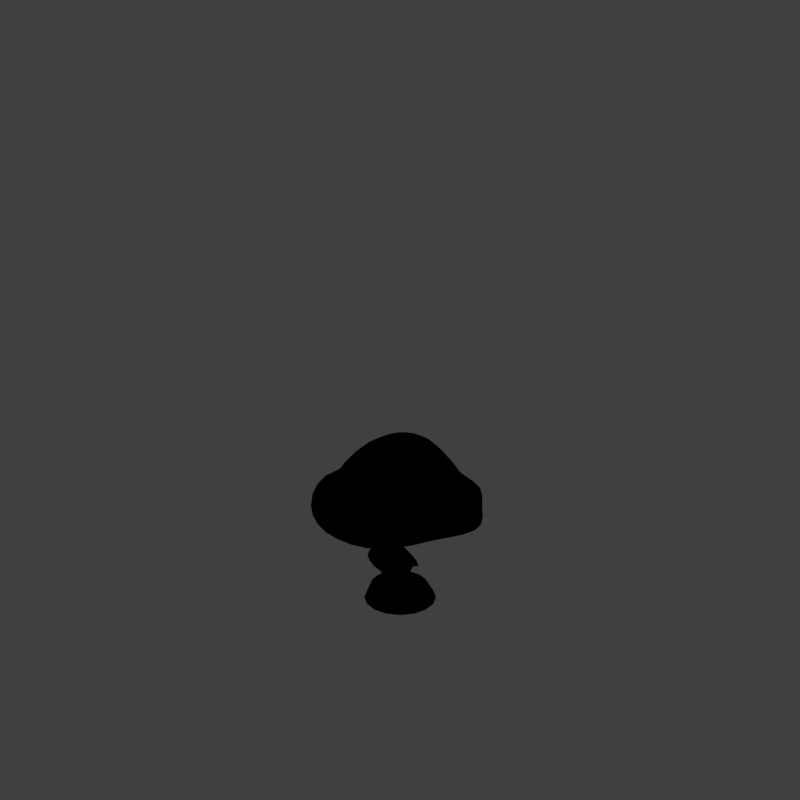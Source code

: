 # Source: tst5_V001.blend  (saved by Blender 2.79.0; exported with 4.5.12 LTS)
import bpy
from mathutils import Matrix  # noqa: F401  (used for matrix-valued properties, if any)

bpy.ops.wm.read_factory_settings(use_empty=True)
scene = bpy.context.scene
scene.name = 'Scene'

# ---- collections
col_collection_1 = bpy.data.collections.new('Collection 1'); scene.collection.children.link(col_collection_1)
col_collection_11 = bpy.data.collections.new('Collection 11'); scene.collection.children.link(col_collection_11)
col_collection_11.hide_render = True
col_collection_11.hide_viewport = True

# ---- materials (node trees are filled in below, after node groups)
mat_shroomcap = bpy.data.materials.new('Shroomcap')
mat_shroomcap.alpha_threshold = 0.0
mat_shroomcap.use_transparent_shadow = False
mat_shroomcap.diffuse_color = (0.795, 0.05026, 0.01795, 1.0)
mat_shroomcap.specular_color = (1.0, 0.8963, 0.7379)
mat_shroomcap.roughness = 0.5
mat_shroomcap.specular_intensity = 0.1
mat_mushroom = bpy.data.materials.new('Mushroom')
mat_mushroom.alpha_threshold = 0.0
mat_mushroom.use_transparent_shadow = False
mat_mushroom.diffuse_color = (0.7087, 0.6392, 0.5117, 1.0)
mat_mushroom.roughness = 0.5
mat_mushroom.specular_intensity = 0.2347
mat_guide = bpy.data.materials.new('guide')
mat_guide.alpha_threshold = 0.0
mat_guide.use_transparent_shadow = False
mat_guide.diffuse_color = (1.0, 0.0, 0.004819, 1.0)
mat_guide.roughness = 0.5

# ---- material node trees

# ---- world
world_world = bpy.data.worlds.new('World'); scene.world = world_world
world_world.color = (0.05088, 0.05088, 0.05088)
world_world.use_sun_shadow = False
world_world.sun_shadow_jitter_overblur = 0.0
world_world.cycles.sampling_method = 'MANUAL'
world_world.light_settings.distance = 0.0

# ---- cameras
cam_camera = bpy.data.cameras.new('Camera')
cam_camera.type = 'ORTHO'
cam_camera.sensor_fit = 'HORIZONTAL'
cam_camera.clip_start = 220.0
cam_camera.clip_end = 340.0
cam_camera.lens = 35.0
cam_camera.sensor_width = 1.0
cam_camera.sensor_height = 18.0
cam_camera.ortho_scale = 8.486
cam_camera.shift_x = -0.000345
cam_camera.shift_y = 0.25
cam_camera.dof.focus_distance = 0.0
cam_camera.dof.aperture_fstop = 128.0
cam_camera.dof.aperture_blades = 6

# ---- lights
light_lightdome = bpy.data.lights.new('LightDome', 'SUN')
light_lightdome.transmission_factor = 0.0
light_lightdome.angle = 0.1993
light_lightdome.energy = 0.1
light_lightdome.shadow_buffer_clip_start = 0.5
light_lightdome.shadow_soft_size = 0.1
light_lightdome.shadow_cascade_max_distance = 1000.0
light_fillerlight = bpy.data.lights.new('FillerLight', 'SUN')
light_fillerlight.transmission_factor = 0.0
light_fillerlight.angle = 0.9273
light_fillerlight.energy = 0.5
light_fillerlight.shadow_buffer_clip_start = 0.5
light_fillerlight.shadow_soft_size = 0.5
light_fillerlight.shadow_cascade_max_distance = 1000.0
light_mainlight = bpy.data.lights.new('MainLight', 'SUN')
light_mainlight.transmission_factor = 0.0
light_mainlight.angle = 0.9273
light_mainlight.energy = 1.3
light_mainlight.shadow_buffer_clip_start = 0.5
light_mainlight.shadow_soft_size = 0.5
light_mainlight.shadow_cascade_max_distance = 1000.0

# ---- meshes
me_sphere = bpy.data.meshes.new('Sphere')
me_sphere.from_pydata([(2.062e-07, 0.4108, 1.58), (0.000159, 0.731, 1.423), (0.02635, 1.588, 0.3848), (0.00296, 2.114, 0.1054), (0.00921, 1.931, 0.05078), (-0.0004171, 1.344, -0.01198), (0.0, 0.4889, -0.131), (0.0, 1.673e-07, -0.1434), (-1.205e-05, -8.714e-06, 1.687), (0.1574, 0.3801, 1.581), (0.2782, 0.6878, 1.426), (0.6173, 1.487, 0.3451), (0.7873, 1.74, -0.09282), (0.7275, 1.583, -0.1544), (0.5011, 1.194, -0.1067), (0.1871, 0.4517, -0.1321), (0.2924, 0.2924, 1.584), (0.5057, 0.5858, 1.434), (1.157, 1.236, 0.3714), (1.448, 1.448, -0.0819), (1.338, 1.338, -0.1441), (0.9255, 0.9255, -0.1712), (0.3457, 0.3457, -0.1337), (0.3853, 0.1596, 1.589), (0.7119, 0.3162, 1.452), (1.529, 0.6559, 0.3402), (1.922, 0.7962, -0.1732), (1.752, 0.7257, -0.2364), (1.209, 0.5009, -0.215), (0.4517, 0.1871, -0.1364), (0.4203, 2.807e-05, 1.596), (0.7809, 2.742e-05, 1.475), (1.586, 0.008131, 0.3413), (2.06, -1.366e-05, -0.08317), (1.895, 2.355e-08, -0.1522), (1.309, 1.461e-07, -0.173), (0.489, 7.18e-08, -0.1339), (0.39, -0.1616, 1.598), (0.7233, -0.2996, 1.45), (1.382, -0.5864, 0.341), (1.883, -0.7793, 0.00516), (1.737, -0.718, -0.05706), (1.208, -0.5003, -0.1084), (0.4517, -0.1871, -0.1325), (0.2991, -0.2991, 1.599), (0.5537, -0.5541, 1.451), (1.043, -1.05, 0.3286), (1.267, -1.267, 0.09869), (1.167, -1.167, -0.02602), (0.9256, -0.9256, -0.1015), (0.3458, -0.3458, -0.1325), (0.1618, -0.3907, 1.599), (0.3081, -0.7428, 1.473), (0.516, -1.301, 0.3131), (0.7944, -1.916, -0.004535), (0.7256, -1.752, -0.06612), (0.5009, -1.209, -0.08964), (0.1871, -0.4517, -0.1325), (4.953e-05, -0.4219, 1.597), (0.001025, -0.7652, 1.438), (-0.02313, -1.537, 0.4432), (-0.000581, -2.078, 0.1267), (1.251e-05, -1.895, 0.08322), (1.178e-05, -1.309, 0.02209), (-1.984e-07, -0.489, -0.1298), (-0.1611, -0.3886, 1.595), (-0.3037, -0.6974, 1.421), (-0.9867, -1.323, 0.4977), (-0.7841, -1.893, 0.2771), (-0.7241, -1.748, 0.2248), (-0.5006, -1.208, 0.1008), (-0.1871, -0.4517, -0.1251), (-0.2993, -0.2984, 1.596), (-0.5437, -0.5476, 1.437), (-1.119, -1.016, 0.3473), (-1.479, -1.479, 0.124), (-1.342, -1.343, 0.07186), (-0.9247, -0.9252, 0.03496), (-0.3457, -0.3457, -0.1292), (-0.3892, -0.1621, 1.596), (-0.6695, -0.2967, 1.407), (-1.346, -0.6897, 0.3258), (-1.887, -0.7817, 0.001511), (-1.745, -0.7232, -0.03985), (-1.208, -0.5004, -0.06654), (-0.4517, -0.1871, -0.1317), (-0.4195, -0.0002639, 1.594), (-0.7324, -0.006392, 1.422), (-1.526, -0.03024, 0.337), (-2.032, -0.0002999, 0.003003), (-1.888, -8.912e-06, -0.03753), (-1.307, 2.232e-05, -0.08025), (-0.4889, 1.195e-06, -0.132), (-0.3862, 0.16, 1.591), (-0.7214, 0.2965, 1.463), (-1.426, 0.578, 0.3282), (-1.89, 0.7827, 0.0006194), (-1.747, 0.7238, -0.05011), (-1.209, 0.5007, -0.08995), (-0.4517, 0.1871, -0.1324), (-0.2934, 0.2935, 1.587), (-0.5609, 0.5647, 1.483), (-1.087, 1.086, 0.3549), (-1.449, 1.449, 0.06975), (-1.338, 1.338, 0.02119), (-0.9255, 0.9255, -0.04086), (-0.3457, 0.3458, -0.1315), (-0.1577, 0.3808, 1.582), (-0.2954, 0.722, 1.468), (-0.5762, 1.435, 0.3775), (-0.7841, 1.895, 0.1442), (-0.7252, 1.758, 0.09211), (-0.5014, 1.214, 0.0002151), (-0.1871, 0.4517, -0.1293), (0.01257, 1.384, 0.7779), (0.5138, 1.265, 0.7412), (0.9554, 1.048, 0.7945), (1.279, 0.5536, 0.8025), (1.293, 0.009048, 0.7992), (1.208, -0.5069, 0.7628), (0.9205, -0.9249, 0.7603), (0.4614, -1.16, 0.7441), (-0.01876, -1.336, 0.8042), (-0.7931, -1.161, 0.8503), (-0.9784, -0.8924, 0.7057), (-1.172, -0.57, 0.6779), (-1.313, -0.02529, 0.7036), (-1.247, 0.5047, 0.7752), (-0.9564, 0.9656, 0.7688), (-0.5171, 1.273, 0.7789)], [], [(6, 5, 14, 15), (4, 3, 12, 13), (114, 1, 10, 115), (0, 8, 9), (7, 6, 15), (5, 4, 13, 14), (3, 2, 11, 12), (1, 0, 9, 10), (9, 8, 16), (7, 15, 22), (14, 13, 20, 21), (12, 11, 18, 19), (10, 9, 16, 17), (15, 14, 21, 22), (13, 12, 19, 20), (115, 10, 17, 116), (21, 20, 27, 28), (19, 18, 25, 26), (17, 16, 23, 24), (22, 21, 28, 29), (20, 19, 26, 27), (116, 17, 24, 117), (16, 8, 23), (7, 22, 29), (29, 28, 35, 36), (27, 26, 33, 34), (117, 24, 31, 118), (23, 8, 30), (7, 29, 36), (28, 27, 34, 35), (26, 25, 32, 33), (24, 23, 30, 31), (34, 33, 40, 41), (118, 31, 38, 119), (30, 8, 37), (7, 36, 43), (35, 34, 41, 42), (33, 32, 39, 40), (31, 30, 37, 38), (36, 35, 42, 43), (7, 43, 50), (42, 41, 48, 49), (40, 39, 46, 47), (38, 37, 44, 45), (43, 42, 49, 50), (41, 40, 47, 48), (119, 38, 45, 120), (37, 8, 44), (47, 46, 53, 54), (45, 44, 51, 52), (50, 49, 56, 57), (48, 47, 54, 55), (120, 45, 52, 121), (44, 8, 51), (7, 50, 57), (49, 48, 55, 56), (57, 56, 63, 64), (55, 54, 61, 62), (121, 52, 59, 122), (51, 8, 58), (7, 57, 64), (56, 55, 62, 63), (54, 53, 60, 61), (52, 51, 58, 59), (122, 59, 66, 123), (58, 8, 65), (7, 64, 71), (63, 62, 69, 70), (61, 60, 67, 68), (59, 58, 65, 66), (64, 63, 70, 71), (62, 61, 68, 69), (7, 71, 78), (70, 69, 76, 77), (68, 67, 74, 75), (66, 65, 72, 73), (71, 70, 77, 78), (69, 68, 75, 76), (123, 66, 73, 124), (65, 8, 72), (73, 72, 79, 80), (78, 77, 84, 85), (76, 75, 82, 83), (124, 73, 80, 125), (72, 8, 79), (7, 78, 85), (77, 76, 83, 84), (75, 74, 81, 82), (85, 84, 91, 92), (83, 82, 89, 90), (125, 80, 87, 126), (79, 8, 86), (7, 85, 92), (84, 83, 90, 91), (82, 81, 88, 89), (80, 79, 86, 87), (86, 8, 93), (7, 92, 99), (91, 90, 97, 98), (89, 88, 95, 96), (87, 86, 93, 94), (92, 91, 98, 99), (90, 89, 96, 97), (126, 87, 94, 127), (98, 97, 104, 105), (96, 95, 102, 103), (94, 93, 100, 101), (99, 98, 105, 106), (97, 96, 103, 104), (127, 94, 101, 128), (93, 8, 100), (7, 99, 106), (106, 105, 112, 113), (104, 103, 110, 111), (128, 101, 108, 129), (100, 8, 107), (7, 106, 113), (105, 104, 111, 112), (103, 102, 109, 110), (101, 100, 107, 108), (111, 110, 3, 4), (129, 108, 1, 114), (107, 8, 0), (7, 113, 6), (112, 111, 4, 5), (110, 109, 2, 3), (108, 107, 0, 1), (113, 112, 5, 6), (109, 129, 114, 2), (102, 128, 129, 109), (95, 127, 128, 102), (88, 126, 127, 95), (81, 125, 126, 88), (74, 124, 125, 81), (67, 123, 124, 74), (60, 122, 123, 67), (53, 121, 122, 60), (46, 120, 121, 53), (39, 119, 120, 46), (32, 118, 119, 39), (25, 117, 118, 32), (18, 116, 117, 25), (11, 115, 116, 18), (2, 114, 115, 11)])
me_sphere.polygons.foreach_set('use_smooth', [True] * 144)
_uv = me_sphere.uv_layers.new(name='UVMap')
_uv.uv.foreach_set('vector', [0.9033, 0.0967, 0.923, 0.07765, 0.9305, 0.09279, 0.9065, 0.1018, 0.7289, 0.09677, 0.711, 0.1413, 0.5242, 0.05176, 0.5238, 0.002653, 0.6148, 0.3176, 0.555, 0.4392, 0.5188, 0.4274, 0.5309, 0.2872, 0.5335, 0.4805, 0.5103, 0.5261, 0.5143, 0.4749, 0.892, 0.1074, 0.9033, 0.0967, 0.9065, 0.1018, 0.923, 0.07765, 0.9366, 0.06488, 0.9445, 0.08975, 0.9305, 0.09279, 0.711, 0.1413, 0.654, 0.2412, 0.5365, 0.1922, 0.5242, 0.05176, 0.555, 0.4392, 0.5335, 0.4805, 0.5143, 0.4749, 0.5188, 0.4274, 0.5143, 0.4749, 0.5103, 0.5261, 0.4943, 0.4771, 0.892, 0.1074, 0.9065, 0.1018, 0.9075, 0.1078, 0.9305, 0.09279, 0.9445, 0.08975, 0.9521, 0.109, 0.9336, 0.1086, 0.5242, 0.05176, 0.5365, 0.1922, 0.4119, 0.205, 0.349, 0.09365, 0.5188, 0.4274, 0.5143, 0.4749, 0.4943, 0.4771, 0.4851, 0.4269, 0.9065, 0.1018, 0.9305, 0.09279, 0.9336, 0.1086, 0.9075, 0.1078, 0.5238, 0.002653, 0.5242, 0.05176, 0.349, 0.09365, 0.3369, 0.0494, 0.5309, 0.2872, 0.5188, 0.4274, 0.4851, 0.4269, 0.4461, 0.2978, 0.9336, 0.1086, 0.9521, 0.109, 0.947, 0.132, 0.9301, 0.1244, 0.349, 0.09365, 0.4119, 0.205, 0.2919, 0.2735, 0.1933, 0.1698, 0.4851, 0.4269, 0.4943, 0.4771, 0.4768, 0.4871, 0.4462, 0.4491, 0.9075, 0.1078, 0.9336, 0.1086, 0.9301, 0.1244, 0.9062, 0.1137, 0.3369, 0.0494, 0.349, 0.09365, 0.1933, 0.1698, 0.164, 0.1361, 0.4461, 0.2978, 0.4851, 0.4269, 0.4462, 0.4491, 0.3596, 0.3484, 0.4943, 0.4771, 0.5103, 0.5261, 0.4768, 0.4871, 0.892, 0.1074, 0.9075, 0.1078, 0.9062, 0.1137, 0.9062, 0.1137, 0.9301, 0.1244, 0.9206, 0.1376, 0.9027, 0.1187, 0.164, 0.1361, 0.1933, 0.1698, 0.09946, 0.3072, 0.05861, 0.2893, 0.3596, 0.3484, 0.4462, 0.4491, 0.4236, 0.4827, 0.3106, 0.427, 0.4768, 0.4871, 0.5103, 0.5261, 0.4646, 0.503, 0.892, 0.1074, 0.9062, 0.1137, 0.9027, 0.1187, 0.9301, 0.1244, 0.947, 0.132, 0.9332, 0.1511, 0.9206, 0.1376, 0.1933, 0.1698, 0.2919, 0.2735, 0.2169, 0.379, 0.09946, 0.3072, 0.4462, 0.4491, 0.4768, 0.4871, 0.4646, 0.503, 0.4236, 0.4827, 0.05861, 0.2893, 0.09946, 0.3072, 0.06623, 0.4724, 0.02233, 0.4753, 0.3106, 0.427, 0.4236, 0.4827, 0.4107, 0.5186, 0.2819, 0.5129, 0.4646, 0.503, 0.5103, 0.5261, 0.459, 0.5222, 0.892, 0.1074, 0.9027, 0.1187, 0.8976, 0.1219, 0.9206, 0.1376, 0.9332, 0.1511, 0.9132, 0.1632, 0.9068, 0.1462, 0.09946, 0.3072, 0.2169, 0.379, 0.1862, 0.5059, 0.06623, 0.4724, 0.4236, 0.4827, 0.4646, 0.503, 0.459, 0.5222, 0.4107, 0.5186, 0.9027, 0.1187, 0.9206, 0.1376, 0.9068, 0.1462, 0.8976, 0.1219, 0.892, 0.1074, 0.8976, 0.1219, 0.8916, 0.1229, 0.9068, 0.1462, 0.9132, 0.1632, 0.8905, 0.1599, 0.8909, 0.1489, 0.06623, 0.4724, 0.1862, 0.5059, 0.1962, 0.6355, 0.09082, 0.6684, 0.4107, 0.5186, 0.459, 0.5222, 0.4612, 0.5422, 0.4148, 0.5577, 0.8976, 0.1219, 0.9068, 0.1462, 0.8909, 0.1489, 0.8916, 0.1229, 0.02233, 0.4753, 0.06623, 0.4724, 0.09082, 0.6684, 0.04023, 0.6839, 0.2819, 0.5129, 0.4107, 0.5186, 0.4148, 0.5577, 0.2908, 0.6011, 0.459, 0.5222, 0.5103, 0.5261, 0.4612, 0.5422, 0.09082, 0.6684, 0.1962, 0.6355, 0.2739, 0.7366, 0.1792, 0.8396, 0.4148, 0.5577, 0.4612, 0.5422, 0.4711, 0.5599, 0.4348, 0.5909, 0.8916, 0.1229, 0.8909, 0.1489, 0.8751, 0.1454, 0.8857, 0.1216, 0.04023, 0.6839, 0.09082, 0.6684, 0.1792, 0.8396, 0.143, 0.8621, 0.2908, 0.6011, 0.4148, 0.5577, 0.4348, 0.5909, 0.341, 0.6774, 0.4612, 0.5422, 0.5103, 0.5261, 0.4711, 0.5599, 0.892, 0.1074, 0.8916, 0.1229, 0.8857, 0.1216, 0.8909, 0.1489, 0.8905, 0.1599, 0.8676, 0.1624, 0.8751, 0.1454, 0.8857, 0.1216, 0.8751, 0.1454, 0.8613, 0.1361, 0.8807, 0.1181, 0.143, 0.8621, 0.1792, 0.8396, 0.3137, 0.921, 0.2952, 0.9663, 0.341, 0.6774, 0.4348, 0.5909, 0.4652, 0.6151, 0.4124, 0.7291, 0.4711, 0.5599, 0.5103, 0.5261, 0.4871, 0.5723, 0.892, 0.1074, 0.8857, 0.1216, 0.8807, 0.1181, 0.8751, 0.1454, 0.8676, 0.1624, 0.8478, 0.149, 0.8613, 0.1361, 0.1792, 0.8396, 0.2739, 0.7366, 0.3749, 0.8061, 0.3137, 0.921, 0.4348, 0.5909, 0.4711, 0.5599, 0.4871, 0.5723, 0.4652, 0.6151, 0.4124, 0.7291, 0.4652, 0.6151, 0.5048, 0.6275, 0.548, 0.752, 0.4871, 0.5723, 0.5103, 0.5261, 0.5065, 0.5778, 0.892, 0.1074, 0.8807, 0.1181, 0.8775, 0.1129, 0.8613, 0.1361, 0.8478, 0.149, 0.8346, 0.1292, 0.8522, 0.1225, 0.3137, 0.921, 0.3749, 0.8061, 0.5764, 0.8326, 0.4959, 0.9468, 0.4652, 0.6151, 0.4871, 0.5723, 0.5065, 0.5778, 0.5048, 0.6275, 0.8807, 0.1181, 0.8613, 0.1361, 0.8522, 0.1225, 0.8775, 0.1129, 0.2952, 0.9663, 0.3137, 0.921, 0.4959, 0.9468, 0.4959, 0.9928, 0.892, 0.1074, 0.8775, 0.1129, 0.8765, 0.107, 0.8522, 0.1225, 0.8346, 0.1292, 0.8313, 0.1055, 0.85, 0.1064, 0.4959, 0.9468, 0.5764, 0.8326, 0.6455, 0.8083, 0.6707, 0.921, 0.5048, 0.6275, 0.5065, 0.5778, 0.5268, 0.5755, 0.5421, 0.6216, 0.8775, 0.1129, 0.8522, 0.1225, 0.85, 0.1064, 0.8765, 0.107, 0.4959, 0.9928, 0.4959, 0.9468, 0.6707, 0.921, 0.689, 0.9652, 0.548, 0.752, 0.5048, 0.6275, 0.5421, 0.6216, 0.608, 0.745, 0.5065, 0.5778, 0.5103, 0.5261, 0.5268, 0.5755, 0.5421, 0.6216, 0.5268, 0.5755, 0.5441, 0.5651, 0.5737, 0.6017, 0.8765, 0.107, 0.85, 0.1064, 0.8541, 0.0904, 0.8779, 0.1011, 0.689, 0.9652, 0.6707, 0.921, 0.8144, 0.8433, 0.8402, 0.8695, 0.608, 0.745, 0.5421, 0.6216, 0.5737, 0.6017, 0.6629, 0.711, 0.5268, 0.5755, 0.5103, 0.5261, 0.5441, 0.5651, 0.892, 0.1074, 0.8765, 0.107, 0.8779, 0.1011, 0.85, 0.1064, 0.8313, 0.1055, 0.8373, 0.08272, 0.8541, 0.0904, 0.6707, 0.921, 0.6455, 0.8083, 0.7106, 0.772, 0.8144, 0.8433, 0.8779, 0.1011, 0.8541, 0.0904, 0.8635, 0.07725, 0.8814, 0.09613, 0.8402, 0.8695, 0.8144, 0.8433, 0.907, 0.7154, 0.9356, 0.7295, 0.6629, 0.711, 0.5737, 0.6017, 0.5961, 0.5695, 0.7185, 0.633, 0.5441, 0.5651, 0.5103, 0.5261, 0.556, 0.549, 0.892, 0.1074, 0.8779, 0.1011, 0.8814, 0.09613, 0.8541, 0.0904, 0.8373, 0.08272, 0.8509, 0.06386, 0.8635, 0.07725, 0.8144, 0.8433, 0.7106, 0.772, 0.7909, 0.6695, 0.907, 0.7154, 0.5737, 0.6017, 0.5441, 0.5651, 0.556, 0.549, 0.5961, 0.5695, 0.556, 0.549, 0.5103, 0.5261, 0.5614, 0.5298, 0.892, 0.1074, 0.8814, 0.09613, 0.8865, 0.09291, 0.8635, 0.07725, 0.8509, 0.06386, 0.8706, 0.05143, 0.8772, 0.06866, 0.907, 0.7154, 0.7909, 0.6695, 0.8264, 0.5529, 0.9525, 0.5621, 0.5961, 0.5695, 0.556, 0.549, 0.5614, 0.5298, 0.607, 0.5328, 0.8814, 0.09613, 0.8635, 0.07725, 0.8772, 0.06866, 0.8865, 0.09291, 0.9356, 0.7295, 0.907, 0.7154, 0.9525, 0.5621, 0.991, 0.5654, 0.7185, 0.633, 0.5961, 0.5695, 0.607, 0.5328, 0.7337, 0.5441, 0.8772, 0.06866, 0.8706, 0.05143, 0.8936, 0.04722, 0.8931, 0.06576, 0.9525, 0.5621, 0.8264, 0.5529, 0.8102, 0.4303, 0.927, 0.3968, 0.607, 0.5328, 0.5614, 0.5298, 0.5589, 0.5101, 0.6039, 0.4958, 0.8865, 0.09291, 0.8772, 0.06866, 0.8931, 0.06576, 0.8924, 0.09189, 0.991, 0.5654, 0.9525, 0.5621, 0.927, 0.3968, 0.9649, 0.3845, 0.7337, 0.5441, 0.607, 0.5328, 0.6039, 0.4958, 0.7256, 0.4538, 0.5614, 0.5298, 0.5103, 0.5261, 0.5589, 0.5101, 0.892, 0.1074, 0.8865, 0.09291, 0.8924, 0.09189, 0.8924, 0.09189, 0.8931, 0.06576, 0.9091, 0.069, 0.8983, 0.09322, 0.9649, 0.3845, 0.927, 0.3968, 0.841, 0.25, 0.8711, 0.2249, 0.7256, 0.4538, 0.6039, 0.4958, 0.586, 0.4628, 0.6825, 0.3767, 0.5589, 0.5101, 0.5103, 0.5261, 0.5491, 0.4927, 0.892, 0.1074, 0.8924, 0.09189, 0.8983, 0.09322, 0.8931, 0.06576, 0.8936, 0.04722, 0.9167, 0.0518, 0.9091, 0.069, 0.927, 0.3968, 0.8102, 0.4303, 0.7504, 0.3211, 0.841, 0.25, 0.6039, 0.4958, 0.5589, 0.5101, 0.5491, 0.4927, 0.586, 0.4628, 0.8711, 0.2249, 0.841, 0.25, 0.711, 0.1413, 0.7289, 0.09677, 0.6825, 0.3767, 0.586, 0.4628, 0.555, 0.4392, 0.6148, 0.3176, 0.5491, 0.4927, 0.5103, 0.5261, 0.5335, 0.4805, 0.892, 0.1074, 0.8983, 0.09322, 0.9033, 0.0967, 0.9091, 0.069, 0.9167, 0.0518, 0.9366, 0.06488, 0.923, 0.07765, 0.841, 0.25, 0.7504, 0.3211, 0.654, 0.2412, 0.711, 0.1413, 0.586, 0.4628, 0.5491, 0.4927, 0.5335, 0.4805, 0.555, 0.4392, 0.8983, 0.09322, 0.9091, 0.069, 0.923, 0.07765, 0.9033, 0.0967, 0.7504, 0.3211, 0.6825, 0.3767, 0.6148, 0.3176, 0.654, 0.2412, 0.8102, 0.4303, 0.7256, 0.4538, 0.6825, 0.3767, 0.7504, 0.3211, 0.8264, 0.5529, 0.7337, 0.5441, 0.7256, 0.4538, 0.8102, 0.4303, 0.7909, 0.6695, 0.7185, 0.633, 0.7337, 0.5441, 0.8264, 0.5529, 0.7106, 0.772, 0.6629, 0.711, 0.7185, 0.633, 0.7909, 0.6695, 0.6455, 0.8083, 0.608, 0.745, 0.6629, 0.711, 0.7106, 0.772, 0.5764, 0.8326, 0.548, 0.752, 0.608, 0.745, 0.6455, 0.8083, 0.3749, 0.8061, 0.4124, 0.7291, 0.548, 0.752, 0.5764, 0.8326, 0.2739, 0.7366, 0.341, 0.6774, 0.4124, 0.7291, 0.3749, 0.8061, 0.1962, 0.6355, 0.2908, 0.6011, 0.341, 0.6774, 0.2739, 0.7366, 0.1862, 0.5059, 0.2819, 0.5129, 0.2908, 0.6011, 0.1962, 0.6355, 0.2169, 0.379, 0.3106, 0.427, 0.2819, 0.5129, 0.1862, 0.5059, 0.2919, 0.2735, 0.3596, 0.3484, 0.3106, 0.427, 0.2169, 0.379, 0.4119, 0.205, 0.4461, 0.2978, 0.3596, 0.3484, 0.2919, 0.2735, 0.5365, 0.1922, 0.5309, 0.2872, 0.4461, 0.2978, 0.4119, 0.205, 0.654, 0.2412, 0.6148, 0.3176, 0.5309, 0.2872, 0.5365, 0.1922])
me_sphere.materials.append(mat_shroomcap)
me_sphere.use_remesh_preserve_volume = False
me_sphere.use_remesh_preserve_attributes = False
me_sphere.use_mirror_vertex_groups = False
me_sphere.update()
me_cylinder = bpy.data.meshes.new('Cylinder')
me_cylinder.from_pydata([(0.0, 0.6, 0.0), (2.687e-08, 0.5905, 1.08), (0.2296, 0.5543, 0.0), (0.1244, 0.5666, 1.076), (0.4243, 0.4243, 0.0), (0.2302, 0.498, 1.064), (0.5543, 0.2296, 0.0), (0.3012, 0.3949, 1.047), (0.6, -2.623e-08, 0.0), (0.3267, 0.2736, 1.026), (0.5543, -0.2296, 0.0), (0.3024, 0.1527, 1.006), (0.4243, -0.4243, 0.0), (0.2318, 0.04969, 0.9894), (0.2296, -0.5543, 0.0), (0.1256, -0.01975, 0.9783), (9.06e-08, -0.6, 0.0), (7.619e-08, -0.04416, 0.9745), (-0.2296, -0.5543, 0.0), (-0.1256, -0.01975, 0.9783), (-0.4243, -0.4243, 0.0), (-0.2318, 0.04969, 0.9894), (-0.5543, -0.2296, 0.0), (-0.3024, 0.1527, 1.006), (-0.6, 7.155e-09, 0.0), (-0.3267, 0.2736, 1.026), (-0.5543, 0.2296, 0.0), (-0.3012, 0.3949, 1.047), (-0.4243, 0.4243, 0.0), (-0.2302, 0.498, 1.064), (-0.2296, 0.5543, 0.0), (-0.1244, 0.5666, 1.076), (1.287e-08, 0.4089, 0.2705), (0.1249, 0.3834, 0.2698), (0.231, 0.3137, 0.2686), (0.3023, 0.2083, 0.267), (0.3278, 0.08133, 0.2651), (0.3034, -0.0463, 0.2636), (0.2326, -0.1519, 0.2623), (0.126, -0.2183, 0.2612), (6.228e-08, -0.2438, 0.2608), (-0.126, -0.2217, 0.2617), (-0.2326, -0.1471, 0.2622), (-0.3034, -0.04134, 0.2636), (-0.3278, 0.08395, 0.2652), (-0.3023, 0.2073, 0.267), (-0.231, 0.3128, 0.2686), (-0.1249, 0.3833, 0.2698), (-2.386e-08, 0.7657, 0.01878), (0.2918, 0.7076, 0.01878), (0.2325, 0.599, 0.3167), (0.5391, 0.5424, 0.01878), (0.4297, 0.4672, 0.3167), (0.7044, 0.295, 0.01878), (0.5614, 0.2701, 0.3167), (0.7625, 0.003225, 0.01878), (0.6077, 0.03755, 0.3167), (0.7044, -0.2886, 0.01878), (0.5614, -0.195, 0.3167), (0.5391, -0.5359, 0.01878), (0.4297, -0.3921, 0.3167), (0.2918, -0.7012, 0.01878), (0.2325, -0.5239, 0.3167), (9.127e-08, -0.7592, 0.01878), (7.819e-08, -0.5701, 0.3167), (-0.2918, -0.7012, 0.01878), (-0.2325, -0.5239, 0.3167), (-0.5391, -0.5359, 0.01878), (-0.4297, -0.3921, 0.3167), (-0.7044, -0.2886, 0.01878), (-0.5614, -0.195, 0.3167), (-0.7625, 0.003225, 0.01878), (-0.6077, 0.03755, 0.3167), (-0.7044, 0.295, 0.01878), (-0.5614, 0.2701, 0.3167), (-0.5391, 0.5424, 0.01878), (-0.4297, 0.4672, 0.3167), (-0.2918, 0.7076, 0.01878), (-0.2325, 0.599, 0.3167), (-1.357e-08, 0.6452, 0.3167), (-0.3975, -0.09665, 0.3817), (-0.4302, 0.06811, 0.382), (-0.3972, 0.232, 0.3824), (2.252e-09, 0.4974, 0.3839), (-0.3039, 0.3714, 0.3829), (-0.1644, 0.4644, 0.3835), (0.1644, 0.4644, 0.3835), (0.3039, 0.3718, 0.383), (-0.3043, -0.2359, 0.3815), (-0.1647, -0.3307, 0.3815), (6.715e-08, -0.3621, 0.3813), (0.1647, -0.3291, 0.3814), (0.3043, -0.238, 0.3815), (0.3975, -0.09876, 0.3817), (0.4302, 0.06681, 0.382), (0.3972, 0.2325, 0.3824), (1.957e-08, 0.4623, 0.7422), (0.1167, 0.4378, 0.74), (0.2156, 0.374, 0.7354), (0.2817, 0.2769, 0.7287), (0.3049, 0.1518, 0.721), (0.2817, 0.02643, 0.7148), (0.2156, -0.06156, 0.7061), (0.1167, -0.1135, 0.702), (6.562e-08, -0.1377, 0.7004), (-0.1167, -0.1206, 0.703), (-0.2156, -0.04795, 0.7066), (-0.2817, 0.04732, 0.7134), (-0.3049, 0.1624, 0.7209), (-0.2817, 0.2745, 0.7285), (-0.2156, 0.3722, 0.7351), (-0.1167, 0.4377, 0.74), (2.638e-09, 0.749, 0.9374), (0.2078, 0.7063, 0.8835), (0.3842, 0.5958, 0.8958), (0.5025, 0.4286, 0.9025), (0.5446, 0.2151, 0.7648), (0.5038, 0.004697, 0.6984), (0.3859, -0.1666, 0.6852), (0.209, -0.2502, 0.8832), (8.486e-08, -0.3006, 0.7743), (-0.209, -0.2673, 0.7399), (-0.3859, -0.142, 0.8186), (-0.5038, 0.02583, 0.8177), (-0.5446, 0.2303, 0.8941), (-0.5025, 0.4303, 0.9543), (-0.3842, 0.5989, 0.9724), (-0.2078, 0.7112, 0.9837), (0.09683, 0.5317, 1.035), (3.194e-08, 0.5504, 1.038), (0.1791, 0.4778, 1.025), (0.2344, 0.3968, 1.011), (0.2542, 0.3019, 0.9936), (0.2353, 0.2075, 0.9763), (0.1804, 0.127, 0.9616), (0.0977, 0.07274, 0.9518), (7.032e-08, 0.05367, 0.9484), (-0.0977, 0.07274, 0.9518), (-0.1804, 0.127, 0.9616), (-0.2353, 0.2075, 0.9763), (-0.2542, 0.3019, 0.9936), (-0.2344, 0.3968, 1.011), (-0.1791, 0.4778, 1.025), (-0.09683, 0.5317, 1.035), (0.09683, 0.4769, 1.717), (8.566e-08, 0.4955, 1.722), (0.1791, 0.4238, 1.704), (0.2344, 0.3442, 1.684), (0.2542, 0.2499, 1.661), (0.2353, 0.1552, 1.637), (0.1804, 0.07476, 1.618), (0.0977, 0.02086, 1.604), (1.24e-07, 0.001909, 1.599), (-0.0977, 0.02086, 1.604), (-0.1804, 0.07476, 1.618), (-0.2353, 0.1552, 1.637), (-0.2542, 0.2499, 1.661), (-0.2344, 0.3442, 1.684), (-0.1791, 0.4238, 1.704), (-0.09683, 0.4769, 1.717), (0.1208, 0.4037, 0.5034), (0.2233, 0.337, 0.5008), (0.292, 0.2358, 0.4971), (0.3164, 0.1103, 0.4933), (0.2926, -0.01472, 0.4885), (0.2241, -0.1131, 0.4854), (0.1213, -0.172, 0.4829), (6.395e-08, -0.1969, 0.4821), (-0.1213, -0.1781, 0.4839), (-0.2241, -0.1037, 0.4854), (-0.2926, -0.002849, 0.4886), (-0.3164, 0.1165, 0.4929), (-0.292, 0.2342, 0.4969), (-0.2233, 0.3355, 0.5007), (-0.1208, 0.4036, 0.5034), (1.622e-08, 0.429, 0.5047), (-0.2344, 0.4065, 1.241), (-0.2344, 0.3873, 1.466), (-0.1791, 0.467, 1.485), (-0.1791, 0.4865, 1.258), (0.1804, 0.1359, 1.183), (0.1804, 0.1174, 1.402), (0.0977, 0.06344, 1.389), (0.0977, 0.08172, 1.171), (-0.09683, 0.5202, 1.498), (-0.09683, 0.5398, 1.27), (1.061e-07, 0.04445, 1.384), (8.823e-08, 0.06269, 1.167), (4.985e-08, 0.5585, 1.274), (6.776e-08, 0.5388, 1.502), (0.09683, 0.5202, 1.498), (0.09683, 0.5398, 1.27), (-0.0977, 0.06344, 1.389), (-0.0977, 0.08172, 1.171), (0.1791, 0.467, 1.485), (0.1791, 0.4865, 1.258), (-0.1804, 0.1174, 1.402), (-0.1804, 0.1359, 1.183), (0.2344, 0.3873, 1.466), (0.2344, 0.4065, 1.241), (-0.2353, 0.198, 1.421), (-0.2353, 0.2167, 1.2), (0.2542, 0.2928, 1.444), (0.2542, 0.3118, 1.221), (-0.2542, 0.2928, 1.444), (-0.2542, 0.3118, 1.221), (0.2353, 0.198, 1.421), (0.2353, 0.2167, 1.2)], [], [(112, 1, 3, 113), (113, 3, 5, 114), (114, 5, 7, 115), (115, 7, 9, 116), (116, 9, 11, 117), (117, 11, 13, 118), (118, 13, 15, 119), (119, 15, 17, 120), (120, 17, 19, 121), (121, 19, 21, 122), (122, 21, 23, 123), (123, 23, 25, 124), (124, 25, 27, 125), (125, 27, 29, 126), (13, 11, 133, 134), (126, 29, 31, 127), (127, 31, 1, 112), (0, 2, 4, 6, 8, 10, 12, 14, 16, 18, 20, 22, 24, 26, 28, 30), (90, 89, 66, 64), (89, 88, 68, 66), (30, 28, 75, 77), (12, 10, 57, 59), (88, 80, 70, 68), (20, 18, 65, 67), (80, 81, 72, 70), (2, 0, 48, 49), (81, 82, 74, 72), (28, 26, 73, 75), (10, 8, 55, 57), (82, 84, 76, 74), (83, 86, 50, 79), (18, 16, 63, 65), (84, 85, 78, 76), (86, 87, 52, 50), (77, 78, 79, 48), (75, 76, 78, 77), (73, 74, 76, 75), (71, 72, 74, 73), (69, 70, 72, 71), (67, 68, 70, 69), (65, 66, 68, 67), (63, 64, 66, 65), (61, 62, 64, 63), (59, 60, 62, 61), (57, 58, 60, 59), (55, 56, 58, 57), (53, 54, 56, 55), (51, 52, 54, 53), (49, 50, 52, 51), (48, 79, 50, 49), (4, 2, 49, 51), (22, 20, 67, 69), (91, 90, 64, 62), (14, 12, 59, 61), (0, 30, 77, 48), (92, 91, 62, 60), (93, 92, 60, 58), (6, 4, 51, 53), (24, 22, 69, 71), (94, 93, 58, 56), (16, 14, 61, 63), (95, 94, 56, 54), (87, 95, 54, 52), (8, 6, 53, 55), (26, 24, 71, 73), (85, 83, 79, 78), (47, 32, 83, 85), (34, 35, 95, 87), (35, 36, 94, 95), (36, 37, 93, 94), (37, 38, 92, 93), (38, 39, 91, 92), (39, 40, 90, 91), (33, 34, 87, 86), (46, 47, 85, 84), (32, 33, 86, 83), (45, 46, 84, 82), (44, 45, 82, 81), (43, 44, 81, 80), (42, 43, 80, 88), (41, 42, 88, 89), (40, 41, 89, 90), (174, 111, 96, 175), (173, 110, 111, 174), (172, 109, 110, 173), (171, 108, 109, 172), (170, 107, 108, 171), (169, 106, 107, 170), (168, 105, 106, 169), (167, 104, 105, 168), (166, 103, 104, 167), (165, 102, 103, 166), (164, 101, 102, 165), (163, 100, 101, 164), (162, 99, 100, 163), (161, 98, 99, 162), (160, 97, 98, 161), (175, 96, 97, 160), (111, 127, 112, 96), (110, 126, 127, 111), (109, 125, 126, 110), (108, 124, 125, 109), (107, 123, 124, 108), (106, 122, 123, 107), (105, 121, 122, 106), (104, 120, 121, 105), (103, 119, 120, 104), (102, 118, 119, 103), (101, 117, 118, 102), (100, 116, 117, 101), (99, 115, 116, 100), (98, 114, 115, 99), (97, 113, 114, 98), (96, 112, 113, 97), (178, 177, 157, 158), (23, 21, 138, 139), (1, 31, 143, 129), (9, 7, 131, 132), (19, 17, 136, 137), (29, 27, 141, 142), (5, 3, 128, 130), (15, 13, 134, 135), (25, 23, 139, 140), (11, 9, 132, 133), (21, 19, 137, 138), (31, 29, 142, 143), (7, 5, 130, 131), (17, 15, 135, 136), (3, 1, 129, 128), (27, 25, 140, 141), (144, 145, 159, 158, 157, 156, 155, 154, 153, 152, 151, 150, 149, 148, 147, 146), (182, 181, 150, 151), (184, 178, 158, 159), (186, 182, 151, 152), (190, 189, 145, 144), (189, 184, 159, 145), (192, 186, 152, 153), (194, 190, 144, 146), (196, 192, 153, 154), (198, 194, 146, 147), (200, 196, 154, 155), (202, 198, 147, 148), (204, 200, 155, 156), (206, 202, 148, 149), (177, 204, 156, 157), (181, 206, 149, 150), (32, 175, 160, 33), (33, 160, 161, 34), (34, 161, 162, 35), (35, 162, 163, 36), (36, 163, 164, 37), (37, 164, 165, 38), (38, 165, 166, 39), (39, 166, 167, 40), (40, 167, 168, 41), (41, 168, 169, 42), (42, 169, 170, 43), (43, 170, 171, 44), (44, 171, 172, 45), (45, 172, 173, 46), (46, 173, 174, 47), (47, 174, 175, 32), (134, 133, 207, 180), (180, 207, 206, 181), (141, 140, 205, 176), (176, 205, 204, 177), (133, 132, 203, 207), (207, 203, 202, 206), (140, 139, 201, 205), (205, 201, 200, 204), (132, 131, 199, 203), (203, 199, 198, 202), (139, 138, 197, 201), (201, 197, 196, 200), (131, 130, 195, 199), (199, 195, 194, 198), (138, 137, 193, 197), (197, 193, 192, 196), (130, 128, 191, 195), (195, 191, 190, 194), (137, 136, 187, 193), (193, 187, 186, 192), (129, 143, 185, 188), (188, 185, 184, 189), (128, 129, 188, 191), (191, 188, 189, 190), (136, 135, 183, 187), (187, 183, 182, 186), (143, 142, 179, 185), (185, 179, 178, 184), (135, 134, 180, 183), (183, 180, 181, 182), (142, 141, 176, 179), (179, 176, 177, 178)])
me_cylinder.polygons.foreach_set('use_smooth', [True] * 194)
me_cylinder.materials.append(mat_mushroom)
me_cylinder.use_remesh_preserve_volume = False
me_cylinder.use_remesh_preserve_attributes = False
me_cylinder.use_mirror_vertex_groups = False
me_cylinder.update()
me_plane_001 = bpy.data.meshes.new('Plane.001')
me_plane_001.from_pydata([(-2.0, -2.0, 0.0), (2.0, -2.0, 0.0), (-2.0, 2.0, 0.0), (2.0, 2.0, 0.0), (-1.864, 1.864, 0.0), (-1.864, -1.864, 0.0), (1.864, -1.864, 0.0), (1.864, 1.864, 0.0)], [], [(5, 4, 2, 0), (6, 5, 0, 1), (7, 6, 1, 3), (4, 7, 3, 2)])
me_plane_001.materials.append(mat_guide)
me_plane_001.use_remesh_preserve_volume = False
me_plane_001.use_remesh_preserve_attributes = False
me_plane_001.use_mirror_vertex_groups = False
me_plane_001.update()
me_cube_001 = bpy.data.meshes.new('Cube.001')
me_cube_001.from_pydata([(-2.0, -2.0, 0.0), (-2.0, -2.0, 1.633), (-2.0, 2.0, 0.0), (-2.0, 2.0, 1.633), (2.0, -2.0, 0.0), (2.0, -2.0, 1.633), (2.0, 2.0, 0.0), (2.0, 2.0, 1.633)], [], [(0, 1, 3, 2), (2, 3, 7, 6), (6, 7, 5, 4), (4, 5, 1, 0), (2, 6, 4, 0), (7, 3, 1, 5)])
me_cube_001.use_remesh_preserve_volume = False
me_cube_001.use_remesh_preserve_attributes = False
me_cube_001.use_mirror_vertex_groups = False
me_cube_001.update()
me_cube_002 = bpy.data.meshes.new('Cube.002')
me_cube_002.from_pydata([(0.02813, -0.8195, -0.813), (0.02813, -0.8195, 0.813), (-0.3007, 0.1251, -0.7953), (-0.3007, 0.1251, 0.7953), (-0.04489, -0.8056, -0.8102), (-0.04489, -0.8056, 0.8102), (-0.3848, 0.1607, -0.7907), (-0.3848, 0.1607, 0.7907), (-0.2508, 0.3617, 0.8019), (-0.2508, 0.3617, -0.8019), (-0.3415, 0.3224, -0.7839), (-0.3415, 0.3224, 0.7839), (-0.233, 0.4851, 0.8061), (-0.233, 0.4851, -0.8061), (-0.2869, 0.5028, -0.7949), (-0.2869, 0.5028, 0.7949), (-0.4886, 1.009, 0.8094), (-0.4886, 1.009, -0.8094), (-0.5629, 1.028, -0.8134), (-0.5629, 1.028, 0.8134), (-0.7943, 0.2712, 0.8117), (-0.7943, 0.2712, -0.8117), (-0.7615, 0.4018, 0.8117), (-0.7615, 0.4018, -0.8117)], [], [(0, 2, 3, 1), (2, 9, 8, 3), (6, 4, 5, 7), (4, 0, 1, 5), (2, 0, 4, 6), (7, 5, 1, 3), (8, 12, 15, 11), (11, 22, 20, 7), (6, 10, 9, 2), (3, 8, 11, 7), (15, 19, 18, 14), (9, 13, 12, 8), (11, 15, 14, 10), (10, 14, 13, 9), (17, 18, 19, 16), (14, 18, 17, 13), (12, 16, 19, 15), (13, 17, 16, 12), (20, 22, 23, 21), (7, 20, 21, 6), (10, 23, 22, 11), (6, 21, 23, 10)])
me_cube_002.use_remesh_preserve_volume = False
me_cube_002.use_remesh_preserve_attributes = False
me_cube_002.use_mirror_vertex_groups = False
me_cube_002.update()
me_sphere_001 = bpy.data.meshes.new('Sphere.001')
me_sphere_001.from_pydata([(0.0, 0.3827, 1.6), (0.0, 0.7071, 1.297), (0.0, 1.293, 0.5329), (0.0, 1.849, 0.0), (0.0, 1.708, -0.05489), (0.0, 1.182, -0.1014), (0.0, 0.4414, -0.1325), (0.0, 1.51e-07, -0.1434), (-5.778e-08, 1.149e-08, 1.695), (0.1464, 0.3536, 1.6), (0.2706, 0.6533, 1.297), (0.495, 1.195, 0.5329), (0.7077, 1.708, 0.0), (0.6538, 1.578, -0.05489), (0.4522, 1.092, -0.1014), (0.1689, 0.4078, -0.1325), (0.2706, 0.2706, 1.6), (0.5, 0.5, 1.297), (0.9146, 0.9146, 0.5329), (1.308, 1.308, 0.0), (1.208, 1.208, -0.05489), (0.8355, 0.8355, -0.1014), (0.3121, 0.3121, -0.1325), (0.3536, 0.1464, 1.6), (0.6533, 0.2706, 1.297), (1.195, 0.495, 0.5329), (1.708, 0.7077, 0.0), (1.578, 0.6538, -0.05489), (1.092, 0.4522, -0.1014), (0.4078, 0.1689, -0.1325), (0.3827, 1.307e-07, 1.6), (0.7071, 7.11e-08, 1.297), (1.293, 1.609e-08, 0.5329), (1.849, 2.125e-08, 0.0), (1.708, 2.125e-08, -0.05489), (1.182, 1.188e-07, -0.1014), (0.4414, 6.482e-08, -0.1325), (0.3536, -0.1464, 1.6), (0.6533, -0.2706, 1.297), (1.195, -0.495, 0.5329), (1.708, -0.7077, 0.0), (1.578, -0.6538, -0.05489), (1.092, -0.4522, -0.1014), (0.4078, -0.1689, -0.1325), (0.2706, -0.2706, 1.6), (0.5, -0.5, 1.297), (0.9146, -0.9146, 0.5329), (1.308, -1.308, 0.0), (1.208, -1.208, -0.05489), (0.8355, -0.8355, -0.1014), (0.3121, -0.3121, -0.1325), (0.1464, -0.3536, 1.6), (0.2706, -0.6533, 1.297), (0.495, -1.195, 0.5329), (0.7077, -1.708, 0.0), (0.6538, -1.578, -0.05489), (0.4522, -1.092, -0.1014), (0.1689, -0.4078, -0.1325), (-7.268e-08, -0.3827, 1.6), (-2.664e-07, -0.7071, 1.297), (-4.147e-07, -1.293, 0.5329), (-6.029e-07, -1.849, 0.0), (-5.477e-07, -1.708, -0.05489), (-4.452e-07, -1.182, -0.1014), (-1.87e-07, -0.4414, -0.1325), (-0.1464, -0.3536, 1.6), (-0.2706, -0.6533, 1.297), (-0.495, -1.195, 0.5329), (-0.7077, -1.708, 0.0), (-0.6538, -1.578, -0.05489), (-0.4522, -1.092, -0.1014), (-0.1689, -0.4078, -0.1325), (-0.2706, -0.2706, 1.6), (-0.5, -0.5, 1.297), (-0.9146, -0.9146, 0.5329), (-1.308, -1.308, 0.0), (-1.208, -1.208, -0.05489), (-0.8355, -0.8355, -0.1014), (-0.3121, -0.3121, -0.1325), (-0.3536, -0.1464, 1.6), (-0.6533, -0.2706, 1.297), (-1.195, -0.495, 0.5329), (-1.708, -0.7077, 0.0), (-1.578, -0.6538, -0.05489), (-1.092, -0.4522, -0.1014), (-0.4078, -0.1689, -0.1325), (-0.3827, 2.499e-07, 1.6), (-0.7071, 4.883e-07, 1.297), (-1.293, 7.254e-07, 0.5329), (-1.849, 1.123e-06, 0.0), (-1.708, 9.581e-07, -0.05489), (-1.182, 8.16e-07, -0.1014), (-0.4414, 3.914e-07, -0.1325), (-0.3536, 0.1464, 1.6), (-0.6533, 0.2706, 1.297), (-1.195, 0.495, 0.5329), (-1.708, 0.7077, 0.0), (-1.578, 0.6538, -0.05489), (-1.092, 0.4522, -0.1014), (-0.4078, 0.1689, -0.1325), (-0.2706, 0.2706, 1.6), (-0.5, 0.5, 1.297), (-0.9146, 0.9146, 0.5329), (-1.308, 1.308, 0.0), (-1.208, 1.208, -0.05489), (-0.8355, 0.8355, -0.1014), (-0.3121, 0.3121, -0.1325), (-0.1464, 0.3536, 1.6), (-0.2706, 0.6533, 1.297), (-0.495, 1.195, 0.5329), (-0.7077, 1.708, 0.0), (-0.6538, 1.578, -0.05489), (-0.4522, 1.092, -0.1014), (-0.1689, 0.4078, -0.1325)], [], [(6, 5, 14, 15), (4, 3, 12, 13), (2, 1, 10, 11), (0, 8, 9), (7, 6, 15), (5, 4, 13, 14), (3, 2, 11, 12), (1, 0, 9, 10), (9, 8, 16), (7, 15, 22), (14, 13, 20, 21), (12, 11, 18, 19), (10, 9, 16, 17), (15, 14, 21, 22), (13, 12, 19, 20), (11, 10, 17, 18), (21, 20, 27, 28), (19, 18, 25, 26), (17, 16, 23, 24), (22, 21, 28, 29), (20, 19, 26, 27), (18, 17, 24, 25), (16, 8, 23), (7, 22, 29), (29, 28, 35, 36), (27, 26, 33, 34), (25, 24, 31, 32), (23, 8, 30), (7, 29, 36), (28, 27, 34, 35), (26, 25, 32, 33), (24, 23, 30, 31), (34, 33, 40, 41), (32, 31, 38, 39), (30, 8, 37), (7, 36, 43), (35, 34, 41, 42), (33, 32, 39, 40), (31, 30, 37, 38), (36, 35, 42, 43), (7, 43, 50), (42, 41, 48, 49), (40, 39, 46, 47), (38, 37, 44, 45), (43, 42, 49, 50), (41, 40, 47, 48), (39, 38, 45, 46), (37, 8, 44), (47, 46, 53, 54), (45, 44, 51, 52), (50, 49, 56, 57), (48, 47, 54, 55), (46, 45, 52, 53), (44, 8, 51), (7, 50, 57), (49, 48, 55, 56), (57, 56, 63, 64), (55, 54, 61, 62), (53, 52, 59, 60), (51, 8, 58), (7, 57, 64), (56, 55, 62, 63), (54, 53, 60, 61), (52, 51, 58, 59), (60, 59, 66, 67), (58, 8, 65), (7, 64, 71), (63, 62, 69, 70), (61, 60, 67, 68), (59, 58, 65, 66), (64, 63, 70, 71), (62, 61, 68, 69), (7, 71, 78), (70, 69, 76, 77), (68, 67, 74, 75), (66, 65, 72, 73), (71, 70, 77, 78), (69, 68, 75, 76), (67, 66, 73, 74), (65, 8, 72), (73, 72, 79, 80), (78, 77, 84, 85), (76, 75, 82, 83), (74, 73, 80, 81), (72, 8, 79), (7, 78, 85), (77, 76, 83, 84), (75, 74, 81, 82), (85, 84, 91, 92), (83, 82, 89, 90), (81, 80, 87, 88), (79, 8, 86), (7, 85, 92), (84, 83, 90, 91), (82, 81, 88, 89), (80, 79, 86, 87), (86, 8, 93), (7, 92, 99), (91, 90, 97, 98), (89, 88, 95, 96), (87, 86, 93, 94), (92, 91, 98, 99), (90, 89, 96, 97), (88, 87, 94, 95), (98, 97, 104, 105), (96, 95, 102, 103), (94, 93, 100, 101), (99, 98, 105, 106), (97, 96, 103, 104), (95, 94, 101, 102), (93, 8, 100), (7, 99, 106), (106, 105, 112, 113), (104, 103, 110, 111), (102, 101, 108, 109), (100, 8, 107), (7, 106, 113), (105, 104, 111, 112), (103, 102, 109, 110), (101, 100, 107, 108), (111, 110, 3, 4), (109, 108, 1, 2), (107, 8, 0), (7, 113, 6), (112, 111, 4, 5), (110, 109, 2, 3), (108, 107, 0, 1), (113, 112, 5, 6)])
me_sphere_001.polygons.foreach_set('use_smooth', [True] * 128)
me_sphere_001.use_remesh_preserve_volume = False
me_sphere_001.use_remesh_preserve_attributes = False
me_sphere_001.use_mirror_vertex_groups = False
me_sphere_001.update()

# ---- objects
ob_sphere = bpy.data.objects.new('Sphere', me_sphere)
ob_cylinder = bpy.data.objects.new('Cylinder', me_cylinder)
ob_rig = bpy.data.objects.new('Rig', None)
ob_verticaljoint = bpy.data.objects.new('VerticalJoint', None)
ob_lightdome = bpy.data.objects.new('LightDome', light_lightdome)
ob_fillerlight = bpy.data.objects.new('FillerLight', light_fillerlight)
ob_mainlight = bpy.data.objects.new('Mainlight', light_mainlight)
ob_camera = bpy.data.objects.new('Camera', cam_camera)
ob_plane_001 = bpy.data.objects.new('Plane.001', me_plane_001)
ob_cube_001 = bpy.data.objects.new('Cube.001', me_cube_001)
ob_cube = bpy.data.objects.new('Cube', me_cube_002)
ob_sphere_001 = bpy.data.objects.new('Sphere.001', me_sphere_001)

# ---- transforms, parenting, visibility, modifiers, constraints
ob_sphere.location = (0.0, 0.0, 1.113)
ob_sphere.scale = (0.5, 0.5, 0.5)
ob_sphere.lineart.crease_threshold = 0.0
_m = ob_sphere.modifiers.new('Subsurf', 'SUBSURF')
_m.uv_smooth = 'PRESERVE_CORNERS'
_m.quality = 1
_m.render_levels = 1
_m.show_only_control_edges = False
ob_cylinder.location = (0.0, 0.0, 0.0)
ob_cylinder.scale = (0.5, 0.5, 0.5)
ob_cylinder.lineart.crease_threshold = 0.0
ob_rig.location = (0.0, 0.0, 0.0)
ob_rig.rotation_mode = 'YXZ'
ob_rig.rotation_euler = (0.0, 0.0, -0.7854)
ob_rig.empty_image_offset = (0.0, 0.0)
ob_rig.hide_viewport = True
ob_rig.hide_select = True
ob_rig.lineart.crease_threshold = 0.0
ob_verticaljoint.parent = ob_rig
ob_verticaljoint.location = (0.0, 0.0, 0.0)
ob_verticaljoint.empty_image_offset = (0.0, 0.0)
ob_verticaljoint.hide_viewport = True
ob_verticaljoint.hide_select = True
ob_verticaljoint.lineart.crease_threshold = 0.0
ob_lightdome.parent = ob_verticaljoint
ob_lightdome.location = (0.0, 0.0, 0.0)
ob_lightdome.hide_select = True
ob_lightdome.lineart.crease_threshold = 0.0
ob_fillerlight.parent = ob_verticaljoint
ob_fillerlight.location = (0.0, 0.0, 0.0)
ob_fillerlight.rotation_euler = (0.0, -1.265, 2.007)
ob_fillerlight.hide_select = True
ob_fillerlight.lineart.crease_threshold = 0.0
ob_mainlight.parent = ob_verticaljoint
ob_mainlight.location = (0.0, 0.0, 0.0)
ob_mainlight.rotation_euler = (1.178, 0.0, 1.571)
ob_mainlight.hide_select = True
ob_mainlight.lineart.crease_threshold = 0.0
ob_camera.parent = ob_verticaljoint
ob_camera.location = (0.0, -241.9, 139.7)
ob_camera.rotation_euler = (1.047, 0.0, 0.0)
ob_camera.hide_select = True
ob_camera.lineart.crease_threshold = 0.0
ob_plane_001.location = (0.0, 0.0, 0.0)
ob_plane_001.hide_render = True
ob_plane_001.lineart.crease_threshold = 0.0
ob_cube_001.location = (0.0, 0.0, 0.0)
ob_cube_001.scale = (1.0, 1.0, 0.5)
ob_cube_001.hide_viewport = True
ob_cube_001.hide_render = True
ob_cube_001.display_type = 'WIRE'
ob_cube_001.lineart.crease_threshold = 0.0
_m = ob_cube_001.modifiers.new('Array', 'ARRAY')
_m.count = 5
_m.constant_offset_displace = (0.0, 0.0, 0.0)
_m.relative_offset_displace = (0.0, 0.0, 1.0)
ob_cube.location = (0.2057, 0.9709, 4.143)
ob_cube.rotation_euler = (0.1635, -0.3314, -3.296)
ob_cube.hide_viewport = True
ob_cube.hide_render = True
ob_cube.lineart.crease_threshold = 0.0
ob_sphere_001.location = (0.0, 0.0, 1.5)
ob_sphere_001.lineart.crease_threshold = 0.0
_m = ob_sphere_001.modifiers.new('Subsurf', 'SUBSURF')
_m.uv_smooth = 'PRESERVE_CORNERS'
_m.quality = 2
_m.show_only_control_edges = False

# ---- collection membership
col_collection_1.objects.link(ob_sphere)
col_collection_1.objects.link(ob_cylinder)
col_collection_1.objects.link(ob_rig)
col_collection_1.objects.link(ob_verticaljoint)
col_collection_1.objects.link(ob_lightdome)
col_collection_1.objects.link(ob_fillerlight)
col_collection_1.objects.link(ob_mainlight)
col_collection_1.objects.link(ob_camera)
col_collection_1.objects.link(ob_plane_001)
col_collection_1.objects.link(ob_cube_001)
col_collection_1.objects.link(ob_cube)
col_collection_11.objects.link(ob_sphere_001)
def _layer_coll(name, lc=None):
    lc = lc or bpy.context.view_layer.layer_collection
    for c in lc.children:
        if c.name == name: return c
        r = _layer_coll(name, c)
        if r: return r
_layer_coll('Collection 1').holdout = True

# ---- scene / render settings (as saved in the file)
scene.camera = ob_camera
scene.frame_start = 1; scene.frame_end = 250; scene.frame_set(0)
scene.render.engine = 'BLENDER_EEVEE_NEXT'
scene.render.image_settings.compression = 0
scene.render.resolution_x = 96
scene.render.resolution_y = 96
scene.render.dither_intensity = 0.0
scene.render.film_transparent = True
scene.cycles.use_denoising = False
scene.cycles.samples = 128
scene.cycles.sampling_pattern = 'TABULATED_SOBOL'
scene.cycles.use_adaptive_sampling = False
scene.cycles.use_light_tree = False
scene.cycles.blur_glossy = 0.0
scene.cycles.sample_clamp_indirect = 0.0
scene.view_settings.view_transform = 'Standard'
bpy.context.view_layer.update()
